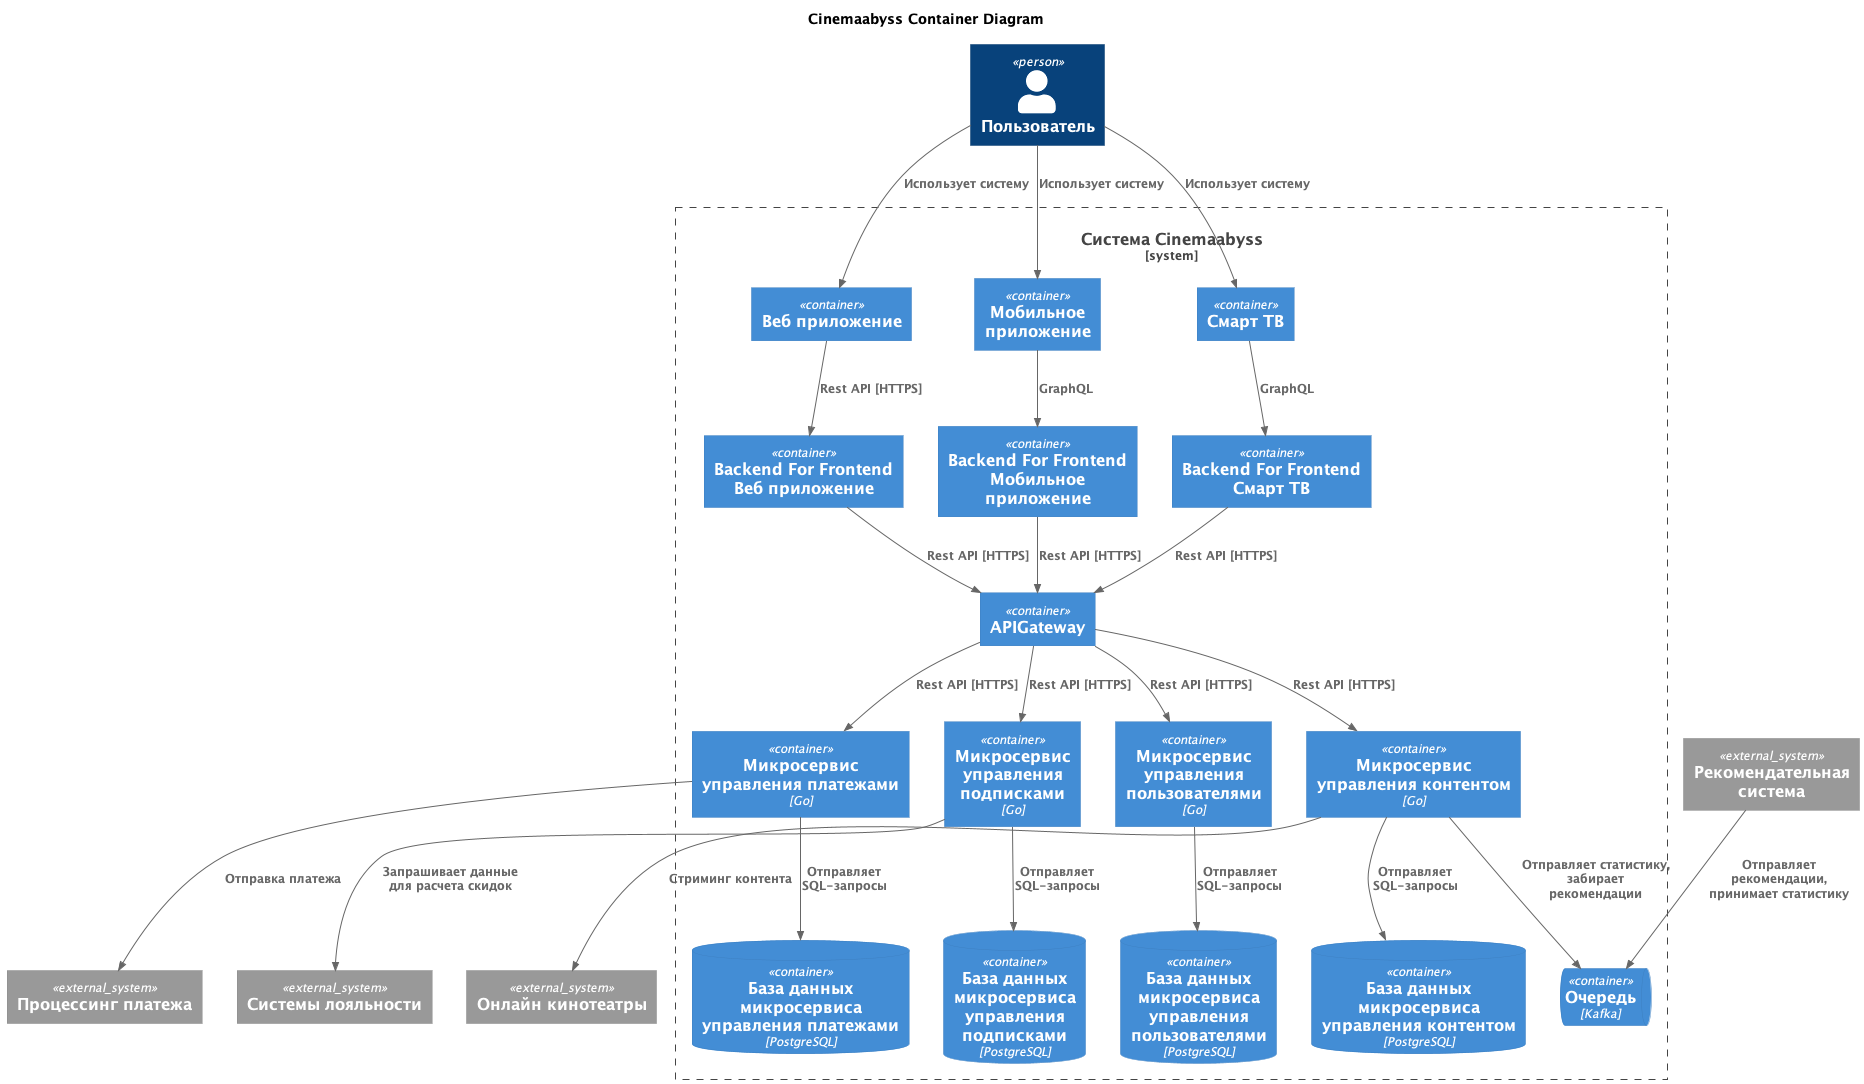

The diagram above was rendered by PlantUML. Its source (embedded in the PNG):
@startuml
title  Cinemaabyss Container Diagram

top to bottom direction

!includeurl https://raw.githubusercontent.com/RicardoNiepel/C4-PlantUML/master/C4_Component.puml

Person(User, "Пользователь", "")

System_Ext(Processing, "Процессинг платежа", "")
System_Ext(Cinema, "Онлайн кинотеатры", "")
System_Ext(Recommendations, "Рекомендательная система", "")
System_Ext(Loyality, "Системы лояльности", "")

System_Boundary(CinemaAbyss, "Система Cinemaabyss") {
  Container(WebApp, "Веб приложение", "", "")
  Container(MobileApp, "Мобильное приложение", "", "")
  Container(SmartTVApp, "Смарт ТВ", "", "")
  Container(WebAppBFF, "Backend For Frontend Веб приложение", "", "")
  Container(MobileAppBFF, "Backend For Frontend Мобильное приложение", "", "")
  Container(SmartTVBFF, "Backend For Frontend Смарт ТВ", "", "")
  Container(APIGateway, "APIGateway", "", "")  
  Container(Payment, "Микросервис управления платежами", "Go", "")
  ContainerDb(PaymentDB, "База данных микросервиса управления платежами", "PostgreSQL", "")
  Container(UserService, "Микросервис управления пользователями", "Go", "")
  ContainerDb(UserDB, "База данных микросервиса управления пользователями", "PostgreSQL", "")
  Container(Content, "Микросервис управления контентом", "Go", "")
  ContainerDb(ContentDB, "База данных микросервиса управления контентом", "PostgreSQL", "")
  Container(Subscription, "Микросервис управления подписками", "Go", "")
  ContainerDb(SubscriptionDB, "База данных микросервиса управления подписками", "PostgreSQL", "")
  ContainerQueue(Queue, "Очередь", "Kafka", "")
}

Rel(User, WebApp, "Использует систему")
Rel(User, MobileApp, "Использует систему")
Rel(User, SmartTVApp, "Использует систему")
Rel(WebApp, WebAppBFF, "Rest API [HTTPS]")
Rel(MobileApp, MobileAppBFF, "GraphQL")
Rel(SmartTVApp, SmartTVBFF, "GraphQL")
Rel(WebAppBFF, APIGateway,"Rest API [HTTPS]")
Rel(MobileAppBFF, APIGateway,"Rest API [HTTPS]")
Rel(SmartTVBFF, APIGateway,"Rest API [HTTPS]")
Rel(APIGateway, Payment,"Rest API [HTTPS]")
Rel(APIGateway, UserService,"Rest API [HTTPS]")
Rel(APIGateway, Content,"Rest API [HTTPS]")
Rel(APIGateway, Subscription, "Rest API [HTTPS]")
Rel(Payment, Processing , "Отправка платежа")
Rel(Content, Cinema, "Стриминг контента")
Rel(Subscription, Loyality, "Запрашивает данные для расчета скидок")
Rel(Recommendations,Queue, "Отправляет рекомендации, принимает статистику")
Rel(Content,Queue, "Отправляет статистику, забирает рекомендации")
Rel(Payment, PaymentDB,"Отправляет SQL-запросы")
Rel(UserService, UserDB,"Отправляет SQL-запросы")
Rel(Content, ContentDB,"Отправляет SQL-запросы")
Rel(Subscription, SubscriptionDB,"Отправляет SQL-запросы")

@enduml